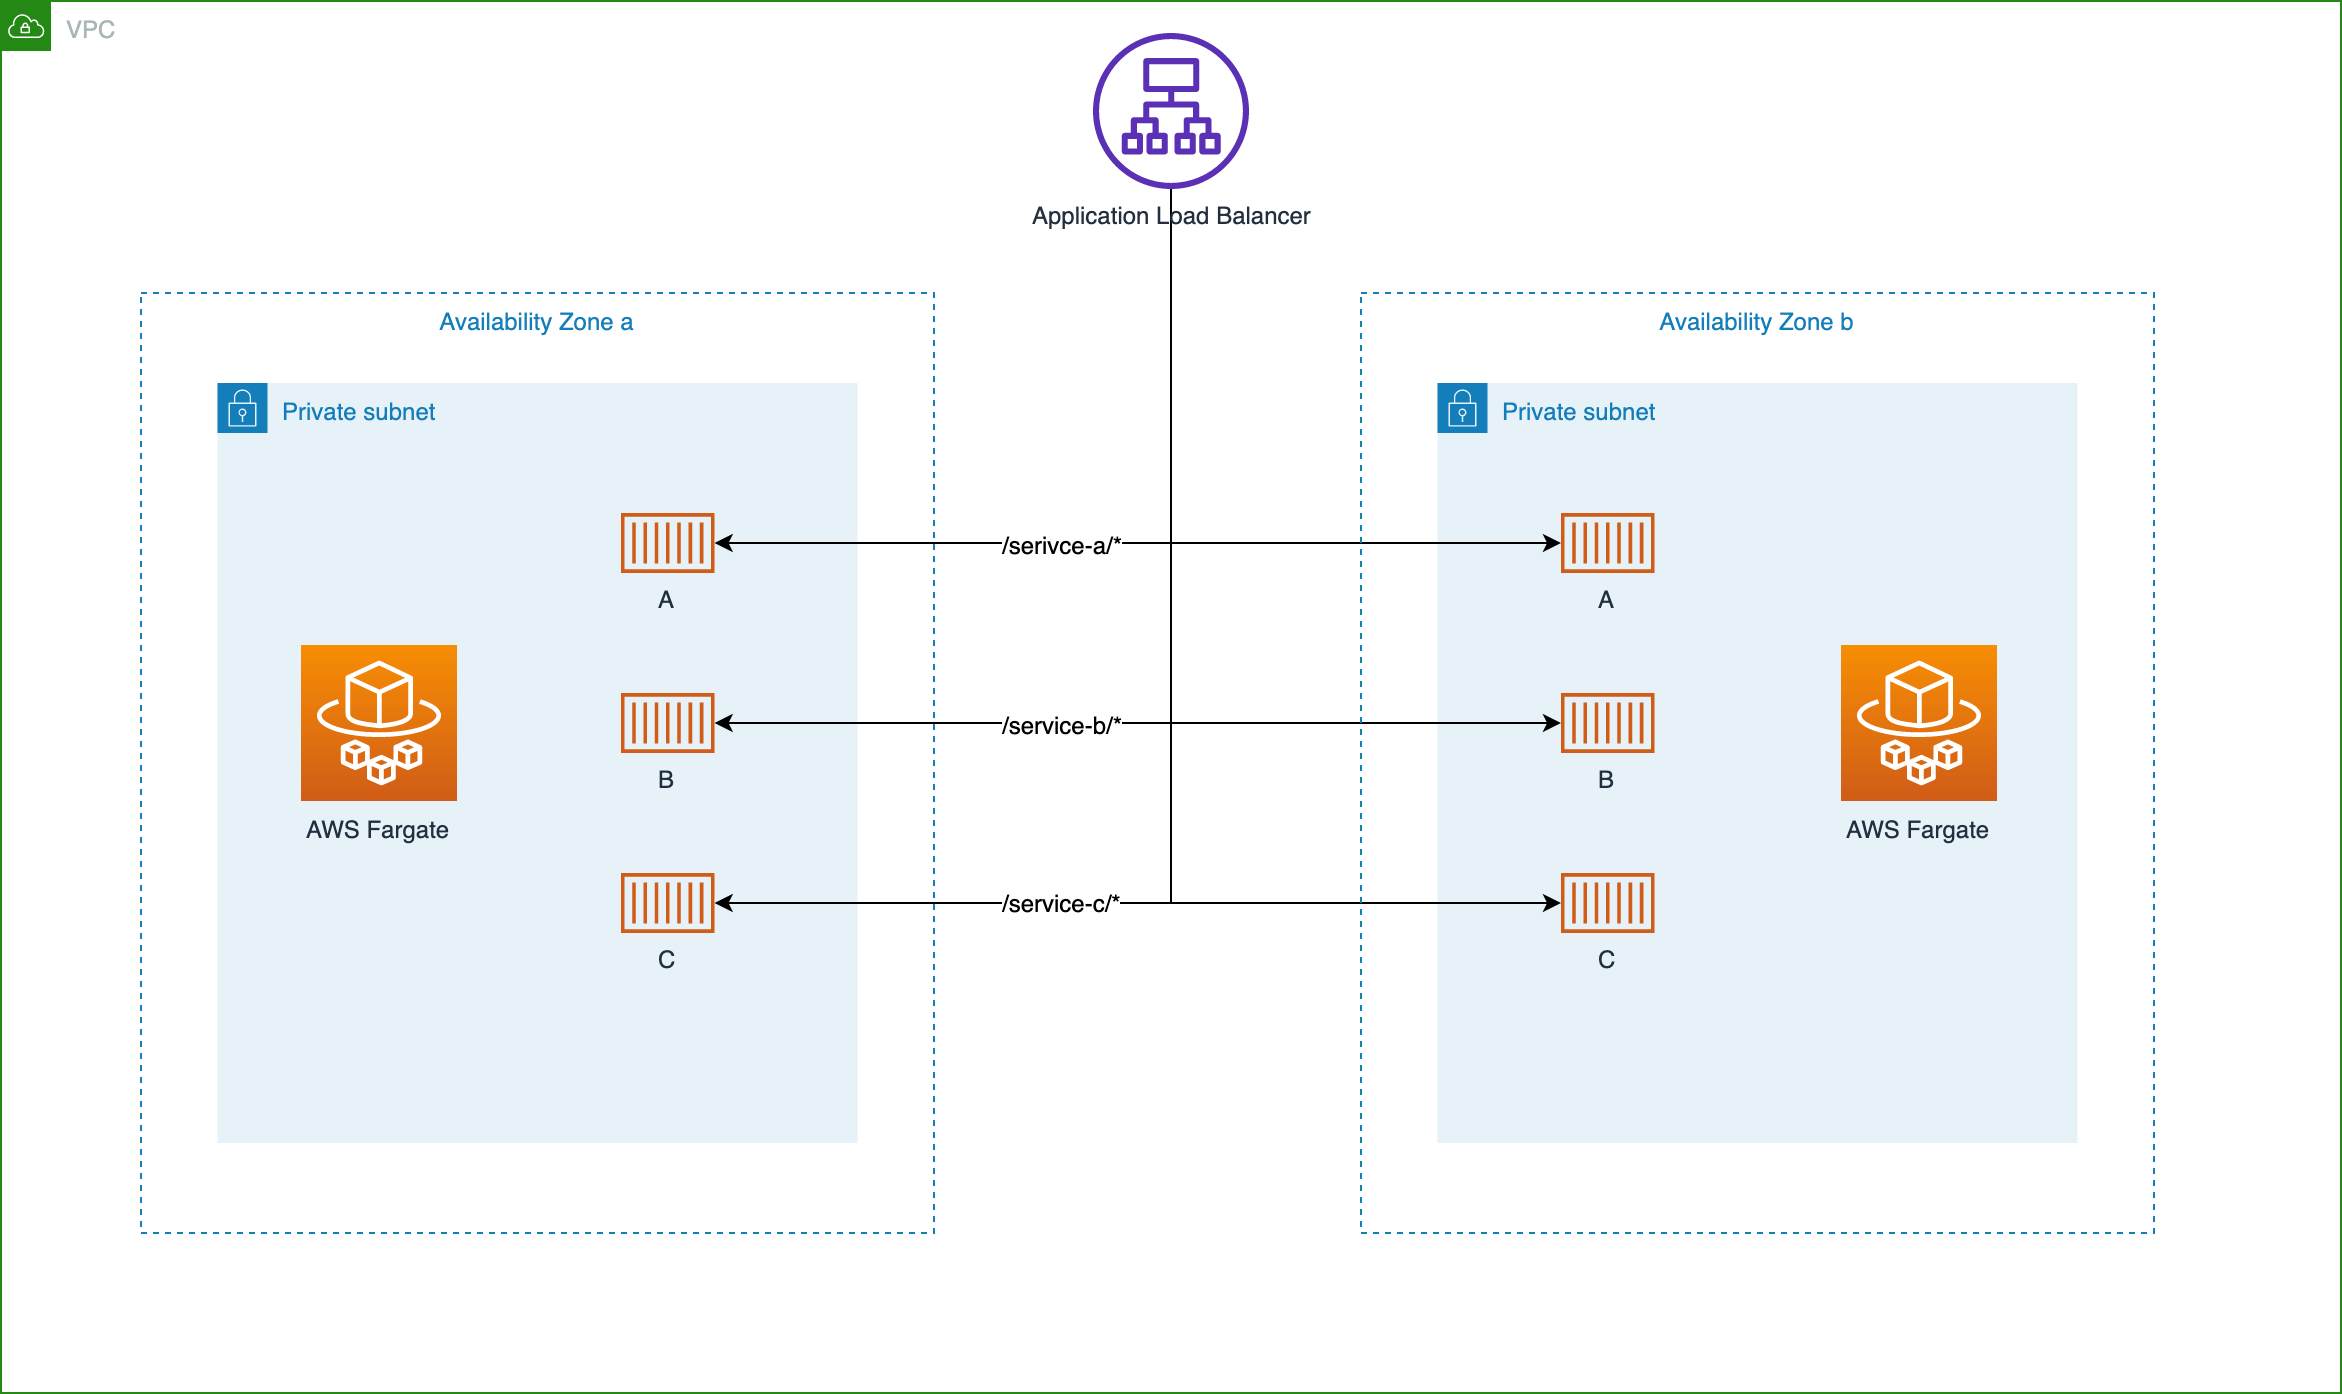

The diagram above was exported from draw.io. Its source (the exported page's mxGraphModel, read from the mxfile embedded in the PNG):
<mxGraphModel dx="3080" dy="722" grid="1" gridSize="10" guides="1" tooltips="1" connect="1" arrows="1" fold="1" page="1" pageScale="1" pageWidth="827" pageHeight="1169" math="0" shadow="0">
  <root>
    <mxCell id="0" />
    <mxCell id="1" parent="0" />
    <mxCell id="zfYt5Z2kBid-Ov8kEvxW-17" value="Private subnet" style="points=[[0,0],[0.25,0],[0.5,0],[0.75,0],[1,0],[1,0.25],[1,0.5],[1,0.75],[1,1],[0.75,1],[0.5,1],[0.25,1],[0,1],[0,0.75],[0,0.5],[0,0.25]];outlineConnect=0;gradientColor=none;html=1;whiteSpace=wrap;fontSize=12;fontStyle=0;shape=mxgraph.aws4.group;grIcon=mxgraph.aws4.group_security_group;grStroke=0;strokeColor=#147EBA;fillColor=#E6F2F8;verticalAlign=top;align=left;spacingLeft=30;fontColor=#147EBA;dashed=0;" vertex="1" parent="1">
      <mxGeometry x="-491.75" y="245" width="320" height="380" as="geometry" />
    </mxCell>
    <mxCell id="zfYt5Z2kBid-Ov8kEvxW-13" value="Private subnet" style="points=[[0,0],[0.25,0],[0.5,0],[0.75,0],[1,0],[1,0.25],[1,0.5],[1,0.75],[1,1],[0.75,1],[0.5,1],[0.25,1],[0,1],[0,0.75],[0,0.5],[0,0.25]];outlineConnect=0;gradientColor=none;html=1;whiteSpace=wrap;fontSize=12;fontStyle=0;shape=mxgraph.aws4.group;grIcon=mxgraph.aws4.group_security_group;grStroke=0;strokeColor=#147EBA;fillColor=#E6F2F8;verticalAlign=top;align=left;spacingLeft=30;fontColor=#147EBA;dashed=0;" vertex="1" parent="1">
      <mxGeometry x="-1101.75" y="245" width="320" height="380" as="geometry" />
    </mxCell>
    <mxCell id="zfYt5Z2kBid-Ov8kEvxW-4" value="VPC" style="points=[[0,0],[0.25,0],[0.5,0],[0.75,0],[1,0],[1,0.25],[1,0.5],[1,0.75],[1,1],[0.75,1],[0.5,1],[0.25,1],[0,1],[0,0.75],[0,0.5],[0,0.25]];outlineConnect=0;gradientColor=none;html=1;whiteSpace=wrap;fontSize=12;fontStyle=0;shape=mxgraph.aws4.group;grIcon=mxgraph.aws4.group_vpc;strokeColor=#248814;fillColor=none;verticalAlign=top;align=left;spacingLeft=30;fontColor=#AAB7B8;dashed=0;" vertex="1" parent="1">
      <mxGeometry x="-1210" y="54" width="1170" height="696" as="geometry" />
    </mxCell>
    <mxCell id="zfYt5Z2kBid-Ov8kEvxW-10" value="Availability Zone a" style="fillColor=none;strokeColor=#147EBA;dashed=1;verticalAlign=top;fontStyle=0;fontColor=#147EBA;" vertex="1" parent="1">
      <mxGeometry x="-1140" y="200" width="396.5" height="470" as="geometry" />
    </mxCell>
    <mxCell id="zfYt5Z2kBid-Ov8kEvxW-24" style="edgeStyle=orthogonalEdgeStyle;rounded=0;orthogonalLoop=1;jettySize=auto;html=1;" edge="1" parent="1" source="zfYt5Z2kBid-Ov8kEvxW-6" target="zfYt5Z2kBid-Ov8kEvxW-19">
      <mxGeometry relative="1" as="geometry">
        <Array as="points">
          <mxPoint x="-625" y="325" />
        </Array>
      </mxGeometry>
    </mxCell>
    <mxCell id="zfYt5Z2kBid-Ov8kEvxW-25" style="edgeStyle=orthogonalEdgeStyle;rounded=0;orthogonalLoop=1;jettySize=auto;html=1;" edge="1" parent="1" source="zfYt5Z2kBid-Ov8kEvxW-6" target="zfYt5Z2kBid-Ov8kEvxW-9">
      <mxGeometry relative="1" as="geometry">
        <Array as="points">
          <mxPoint x="-625" y="325" />
        </Array>
      </mxGeometry>
    </mxCell>
    <mxCell id="zfYt5Z2kBid-Ov8kEvxW-26" value="/serivce-a/*" style="text;html=1;align=center;verticalAlign=middle;resizable=0;points=[];labelBackgroundColor=#ffffff;" vertex="1" connectable="0" parent="zfYt5Z2kBid-Ov8kEvxW-25">
      <mxGeometry x="-0.1264" y="-35" relative="1" as="geometry">
        <mxPoint x="-55" y="35" as="offset" />
      </mxGeometry>
    </mxCell>
    <mxCell id="zfYt5Z2kBid-Ov8kEvxW-28" style="edgeStyle=orthogonalEdgeStyle;rounded=0;orthogonalLoop=1;jettySize=auto;html=1;" edge="1" parent="1" source="zfYt5Z2kBid-Ov8kEvxW-6" target="zfYt5Z2kBid-Ov8kEvxW-20">
      <mxGeometry relative="1" as="geometry">
        <Array as="points">
          <mxPoint x="-625" y="415" />
        </Array>
      </mxGeometry>
    </mxCell>
    <mxCell id="zfYt5Z2kBid-Ov8kEvxW-29" style="edgeStyle=orthogonalEdgeStyle;rounded=0;orthogonalLoop=1;jettySize=auto;html=1;" edge="1" parent="1" source="zfYt5Z2kBid-Ov8kEvxW-6" target="zfYt5Z2kBid-Ov8kEvxW-14">
      <mxGeometry relative="1" as="geometry">
        <Array as="points">
          <mxPoint x="-625" y="415" />
        </Array>
      </mxGeometry>
    </mxCell>
    <mxCell id="zfYt5Z2kBid-Ov8kEvxW-30" value="/service-b/*" style="text;html=1;align=center;verticalAlign=middle;resizable=0;points=[];labelBackgroundColor=#ffffff;" vertex="1" connectable="0" parent="zfYt5Z2kBid-Ov8kEvxW-29">
      <mxGeometry x="0.0784" y="-26" relative="1" as="geometry">
        <mxPoint x="-55" y="26" as="offset" />
      </mxGeometry>
    </mxCell>
    <mxCell id="zfYt5Z2kBid-Ov8kEvxW-31" style="edgeStyle=orthogonalEdgeStyle;rounded=0;orthogonalLoop=1;jettySize=auto;html=1;" edge="1" parent="1" source="zfYt5Z2kBid-Ov8kEvxW-6" target="zfYt5Z2kBid-Ov8kEvxW-21">
      <mxGeometry relative="1" as="geometry">
        <Array as="points">
          <mxPoint x="-625" y="505" />
        </Array>
      </mxGeometry>
    </mxCell>
    <mxCell id="zfYt5Z2kBid-Ov8kEvxW-32" style="edgeStyle=orthogonalEdgeStyle;rounded=0;orthogonalLoop=1;jettySize=auto;html=1;" edge="1" parent="1" source="zfYt5Z2kBid-Ov8kEvxW-6" target="zfYt5Z2kBid-Ov8kEvxW-15">
      <mxGeometry relative="1" as="geometry">
        <Array as="points">
          <mxPoint x="-625" y="505" />
        </Array>
      </mxGeometry>
    </mxCell>
    <mxCell id="zfYt5Z2kBid-Ov8kEvxW-33" value="/service-c/*" style="text;html=1;align=center;verticalAlign=middle;resizable=0;points=[];labelBackgroundColor=#ffffff;" vertex="1" connectable="0" parent="zfYt5Z2kBid-Ov8kEvxW-32">
      <mxGeometry x="0.2201" y="-73" relative="1" as="geometry">
        <mxPoint x="-55" y="72" as="offset" />
      </mxGeometry>
    </mxCell>
    <mxCell id="zfYt5Z2kBid-Ov8kEvxW-6" value="Application Load Balancer" style="outlineConnect=0;fontColor=#232F3E;gradientColor=none;fillColor=#5A30B5;strokeColor=none;dashed=0;verticalLabelPosition=bottom;verticalAlign=top;align=center;html=1;fontSize=12;fontStyle=0;aspect=fixed;pointerEvents=1;shape=mxgraph.aws4.application_load_balancer;" vertex="1" parent="1">
      <mxGeometry x="-664" y="70" width="78" height="78" as="geometry" />
    </mxCell>
    <mxCell id="zfYt5Z2kBid-Ov8kEvxW-7" value="AWS Fargate" style="outlineConnect=0;fontColor=#232F3E;gradientColor=#F78E04;gradientDirection=north;fillColor=#D05C17;strokeColor=#ffffff;dashed=0;verticalLabelPosition=bottom;verticalAlign=top;align=center;html=1;fontSize=12;fontStyle=0;aspect=fixed;shape=mxgraph.aws4.resourceIcon;resIcon=mxgraph.aws4.fargate;" vertex="1" parent="1">
      <mxGeometry x="-1060" y="376" width="78" height="78" as="geometry" />
    </mxCell>
    <mxCell id="zfYt5Z2kBid-Ov8kEvxW-9" value="A" style="outlineConnect=0;fontColor=#232F3E;gradientColor=none;fillColor=#D05C17;strokeColor=none;dashed=0;verticalLabelPosition=bottom;verticalAlign=top;align=center;html=1;fontSize=12;fontStyle=0;aspect=fixed;pointerEvents=1;shape=mxgraph.aws4.container_1;" vertex="1" parent="1">
      <mxGeometry x="-900" y="310" width="46.8" height="30" as="geometry" />
    </mxCell>
    <mxCell id="zfYt5Z2kBid-Ov8kEvxW-14" value="B" style="outlineConnect=0;fontColor=#232F3E;gradientColor=none;fillColor=#D05C17;strokeColor=none;dashed=0;verticalLabelPosition=bottom;verticalAlign=top;align=center;html=1;fontSize=12;fontStyle=0;aspect=fixed;pointerEvents=1;shape=mxgraph.aws4.container_1;" vertex="1" parent="1">
      <mxGeometry x="-900" y="400" width="46.8" height="30" as="geometry" />
    </mxCell>
    <mxCell id="zfYt5Z2kBid-Ov8kEvxW-15" value="C" style="outlineConnect=0;fontColor=#232F3E;gradientColor=none;fillColor=#D05C17;strokeColor=none;dashed=0;verticalLabelPosition=bottom;verticalAlign=top;align=center;html=1;fontSize=12;fontStyle=0;aspect=fixed;pointerEvents=1;shape=mxgraph.aws4.container_1;" vertex="1" parent="1">
      <mxGeometry x="-900" y="490" width="46.8" height="30" as="geometry" />
    </mxCell>
    <mxCell id="zfYt5Z2kBid-Ov8kEvxW-16" value="Availability Zone b" style="fillColor=none;strokeColor=#147EBA;dashed=1;verticalAlign=top;fontStyle=0;fontColor=#147EBA;" vertex="1" parent="1">
      <mxGeometry x="-530" y="200" width="396.5" height="470" as="geometry" />
    </mxCell>
    <mxCell id="zfYt5Z2kBid-Ov8kEvxW-18" value="AWS Fargate" style="outlineConnect=0;fontColor=#232F3E;gradientColor=#F78E04;gradientDirection=north;fillColor=#D05C17;strokeColor=#ffffff;dashed=0;verticalLabelPosition=bottom;verticalAlign=top;align=center;html=1;fontSize=12;fontStyle=0;aspect=fixed;shape=mxgraph.aws4.resourceIcon;resIcon=mxgraph.aws4.fargate;" vertex="1" parent="1">
      <mxGeometry x="-290" y="376" width="78" height="78" as="geometry" />
    </mxCell>
    <mxCell id="zfYt5Z2kBid-Ov8kEvxW-19" value="A" style="outlineConnect=0;fontColor=#232F3E;gradientColor=none;fillColor=#D05C17;strokeColor=none;dashed=0;verticalLabelPosition=bottom;verticalAlign=top;align=center;html=1;fontSize=12;fontStyle=0;aspect=fixed;pointerEvents=1;shape=mxgraph.aws4.container_1;" vertex="1" parent="1">
      <mxGeometry x="-430" y="310" width="46.8" height="30" as="geometry" />
    </mxCell>
    <mxCell id="zfYt5Z2kBid-Ov8kEvxW-20" value="B" style="outlineConnect=0;fontColor=#232F3E;gradientColor=none;fillColor=#D05C17;strokeColor=none;dashed=0;verticalLabelPosition=bottom;verticalAlign=top;align=center;html=1;fontSize=12;fontStyle=0;aspect=fixed;pointerEvents=1;shape=mxgraph.aws4.container_1;" vertex="1" parent="1">
      <mxGeometry x="-430" y="400" width="46.8" height="30" as="geometry" />
    </mxCell>
    <mxCell id="zfYt5Z2kBid-Ov8kEvxW-21" value="C" style="outlineConnect=0;fontColor=#232F3E;gradientColor=none;fillColor=#D05C17;strokeColor=none;dashed=0;verticalLabelPosition=bottom;verticalAlign=top;align=center;html=1;fontSize=12;fontStyle=0;aspect=fixed;pointerEvents=1;shape=mxgraph.aws4.container_1;" vertex="1" parent="1">
      <mxGeometry x="-430" y="490" width="46.8" height="30" as="geometry" />
    </mxCell>
  </root>
</mxGraphModel>